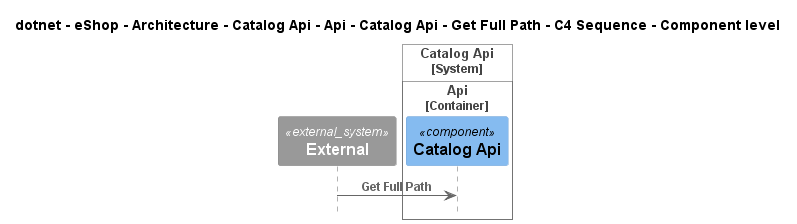

The diagram above was rendered by PlantUML. Its source (embedded in the PNG):
@startuml
!include ..\..\..\..\..\..\..\..\..\..\..\.c4s\C4_Sequence.puml

title dotnet - eShop - Architecture - Catalog Api - Api - Catalog Api - Get Full Path - C4 Sequence - Component level

System_Ext(C4InterFlow.SoftwareSystems.ExternalSystem, "External", "")

System_Boundary(dotnet.eShop.Architecture.SoftwareSystems.CatalogApi, "Catalog Api")
    
Container_Boundary(dotnet.eShop.Architecture.SoftwareSystems.CatalogApi.Containers.Api, "Api")
    Component(dotnet.eShop.Architecture.SoftwareSystems.CatalogApi.Containers.Api.Components.CatalogApi, "Catalog Api", "", "")
Boundary_End()
Boundary_End()

Rel(C4InterFlow.SoftwareSystems.ExternalSystem, dotnet.eShop.Architecture.SoftwareSystems.CatalogApi.Containers.Api.Components.CatalogApi, "Get Full Path")


@enduml